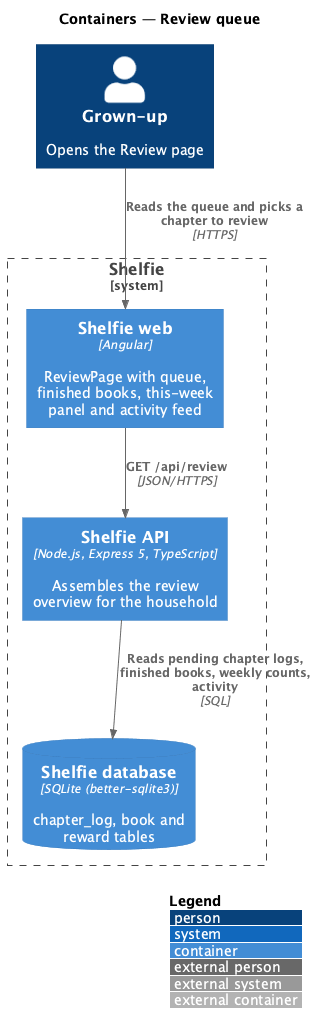

The diagram above was rendered by PlantUML. Its source (embedded in the PNG):
@startuml
!include <C4/C4_Container>
LAYOUT_WITH_LEGEND()
title Containers — Review queue

Person(grownUp, "Grown-up", "Opens the Review page")
System_Boundary(shelfie, "Shelfie") {
  Container(web, "Shelfie web", "Angular", "ReviewPage with queue, finished books, this-week panel and activity feed")
  Container(api, "Shelfie API", "Node.js, Express 5, TypeScript", "Assembles the review overview for the household")
  ContainerDb(db, "Shelfie database", "SQLite (better-sqlite3)", "chapter_log, book and reward tables")
}
Rel(grownUp, web, "Reads the queue and picks a chapter to review", "HTTPS")
Rel(web, api, "GET /api/review", "JSON/HTTPS")
Rel(api, db, "Reads pending chapter logs, finished books, weekly counts, activity", "SQL")
@enduml